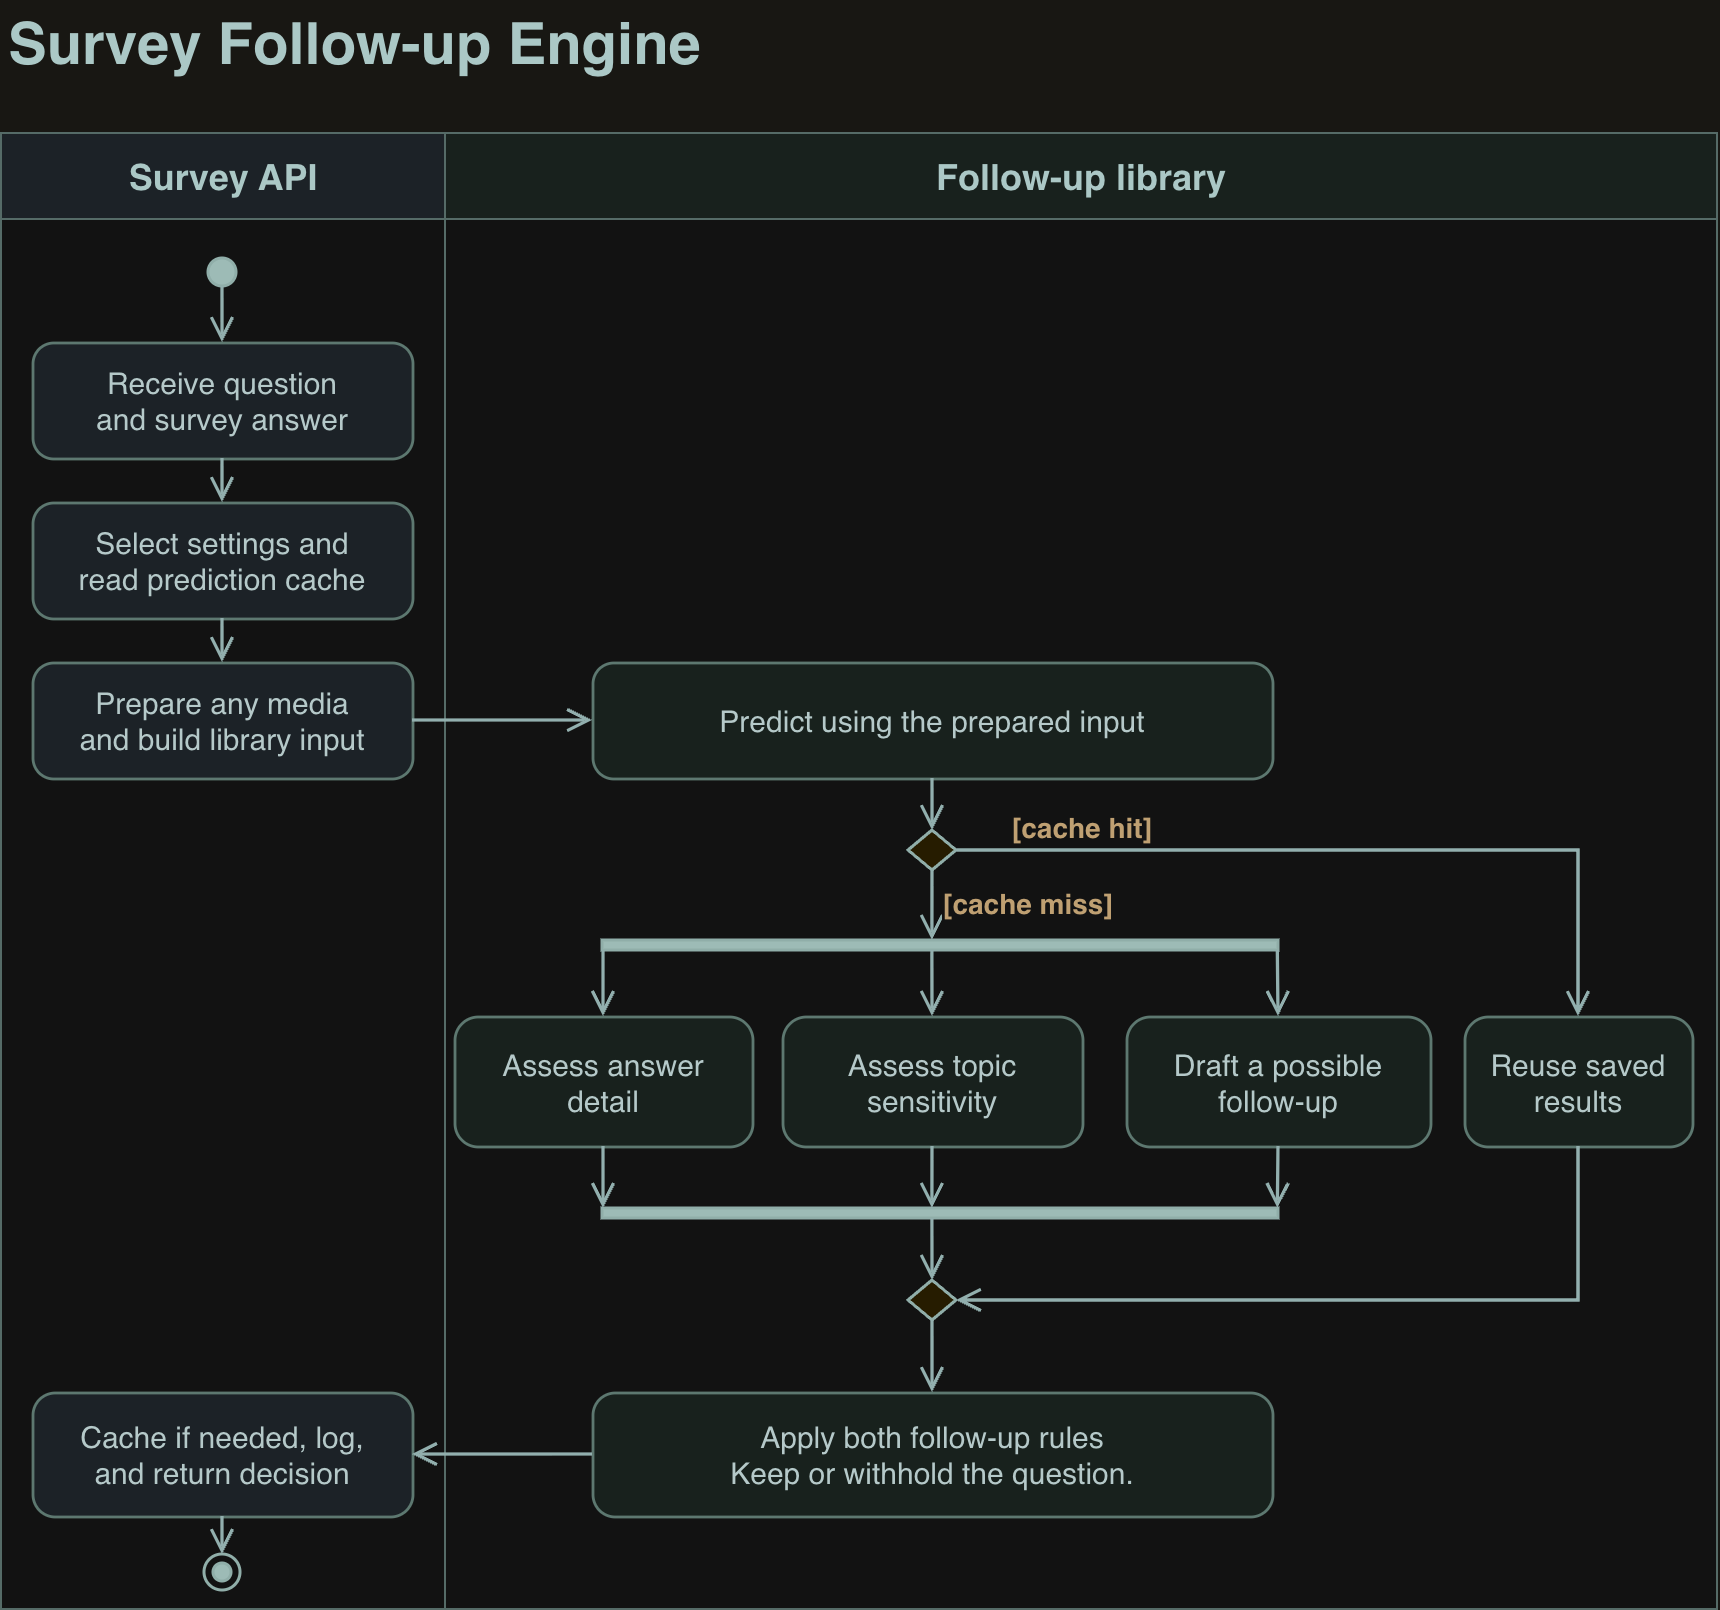

The diagram above was exported from draw.io. Its source (the exported page's mxGraphModel, read from the mxfile embedded in the PNG):
<mxGraphModel dx="1173" dy="836" grid="0" gridSize="10" guides="1" tooltips="1" connect="1" arrows="1" fold="1" page="0" pageScale="1" pageWidth="900" pageHeight="880" background="#FAF9F4" math="0" shadow="0">
  <root>
    <mxCell id="0" />
    <mxCell id="1" parent="0" />
    <mxCell id="title" parent="1" style="text;align=left;verticalAlign=middle;whiteSpace=wrap;fillColor=none;strokeColor=none;fontColor=#193A38;fontFamily=Helvetica;fontSize=29;fontStyle=1;" value="Survey Follow-up Engine" vertex="1">
      <mxGeometry height="45" width="845" x="22" y="22" as="geometry" />
    </mxCell>
    <mxCell id="api" parent="1" style="swimlane;startSize=43;horizontal=1;collapsible=0;rounded=0;html=1;swimlaneFillColor=#FFFFFF;fillColor=#E8EFF4;strokeColor=#89A39E;fontFamily=Helvetica;fontSize=18;fontStyle=1;fontColor=#193A38;" value="Survey API" vertex="1">
      <mxGeometry height="738" width="222" x="20" y="88" as="geometry" />
    </mxCell>
    <mxCell id="start" parent="api" style="shape=ellipse;fillColor=#274944;strokeColor=#365953;strokeWidth=1.5;" value="" vertex="1">
      <mxGeometry height="14" width="14" x="104" y="63" as="geometry" />
    </mxCell>
    <mxCell id="receive" parent="api" style="rounded=1;arcSize=18;html=1;whiteSpace=wrap;fillColor=#E8EFF4;strokeColor=#78978E;strokeWidth=1.4;fontColor=#1D3534;fontFamily=Helvetica;fontSize=15;spacing=3;" value="Receive question&lt;br&gt;and survey answer" vertex="1">
      <mxGeometry height="58" width="190" x="16" y="105" as="geometry" />
    </mxCell>
    <mxCell id="lookup" parent="api" style="rounded=1;arcSize=18;html=1;whiteSpace=wrap;fillColor=#E8EFF4;strokeColor=#78978E;strokeWidth=1.4;fontColor=#1D3534;fontFamily=Helvetica;fontSize=15;spacing=3;" value="Select settings and&lt;br&gt;read prediction cache" vertex="1">
      <mxGeometry height="58" width="190" x="16" y="185" as="geometry" />
    </mxCell>
    <mxCell id="input" parent="api" style="rounded=1;arcSize=18;html=1;whiteSpace=wrap;fillColor=#E8EFF4;strokeColor=#78978E;strokeWidth=1.4;fontColor=#1D3534;fontFamily=Helvetica;fontSize=15;spacing=3;" value="Prepare any media&lt;br&gt;and build library input" vertex="1">
      <mxGeometry height="58" width="190" x="16" y="265" as="geometry" />
    </mxCell>
    <mxCell id="return" parent="api" style="rounded=1;arcSize=18;html=1;whiteSpace=wrap;fillColor=#E8EFF4;strokeColor=#78978E;strokeWidth=1.4;fontColor=#1D3534;fontFamily=Helvetica;fontSize=15;spacing=3;" value="Cache if needed, log,&lt;br&gt;and return decision" vertex="1">
      <mxGeometry height="62" width="190" x="16" y="630" as="geometry" />
    </mxCell>
    <mxCell id="end" parent="api" style="shape=ellipse;fillColor=#FFFFFF;strokeColor=#365953;strokeWidth=1.5;" value="" vertex="1">
      <mxGeometry height="18" width="18" x="102" y="711" as="geometry" />
    </mxCell>
    <mxCell id="end-dot" parent="end" style="shape=ellipse;fillColor=#274944;strokeColor=#365953;strokeWidth=1.5;" value="" vertex="1">
      <mxGeometry height="9" width="9" x="4.5" y="4.5" as="geometry" />
    </mxCell>
    <mxCell id="lib" parent="1" style="swimlane;startSize=43;horizontal=1;collapsible=0;rounded=0;html=1;swimlaneFillColor=#FFFFFF;fillColor=#E7F2ED;strokeColor=#89A39E;fontFamily=Helvetica;fontSize=18;fontStyle=1;fontColor=#193A38;" value="Follow-up library" vertex="1">
      <mxGeometry height="738" width="636" x="242" y="88" as="geometry" />
    </mxCell>
    <mxCell id="predict" parent="lib" style="rounded=1;arcSize=18;html=1;whiteSpace=wrap;fillColor=#E7F2ED;strokeColor=#78978E;strokeWidth=1.4;fontColor=#1D3534;fontFamily=Helvetica;fontSize=15;spacing=3;" value="Predict using the prepared input" vertex="1">
      <mxGeometry height="58" width="340" x="74" y="265" as="geometry" />
    </mxCell>
    <mxCell id="cached" parent="lib" style="shape=rhombus;fillColor=#FFF3D3;strokeColor=#365953;strokeWidth=1.5;" value="" vertex="1">
      <mxGeometry height="20" width="24" x="232" y="349" as="geometry" />
    </mxCell>
    <mxCell id="fork" parent="lib" style="shape=rectangle;fillColor=#274944;strokeColor=#365953;strokeWidth=1.5;" value="" vertex="1">
      <mxGeometry height="5" width="338" x="79" y="404" as="geometry" />
    </mxCell>
    <mxCell id="detail" parent="lib" style="rounded=1;arcSize=18;html=1;whiteSpace=wrap;fillColor=#E7F2ED;strokeColor=#78978E;strokeWidth=1.4;fontColor=#1D3534;fontFamily=Helvetica;fontSize=15;spacing=3;" value="Assess answer&lt;br&gt;detail" vertex="1">
      <mxGeometry height="65" width="149" x="5" y="442" as="geometry" />
    </mxCell>
    <mxCell id="sensitive" parent="lib" style="rounded=1;arcSize=18;html=1;whiteSpace=wrap;fillColor=#E7F2ED;strokeColor=#78978E;strokeWidth=1.4;fontColor=#1D3534;fontFamily=Helvetica;fontSize=15;spacing=3;" value="Assess topic&lt;br&gt;sensitivity" vertex="1">
      <mxGeometry height="65" width="150" x="169" y="442" as="geometry" />
    </mxCell>
    <mxCell id="draft" parent="lib" style="rounded=1;arcSize=18;html=1;whiteSpace=wrap;fillColor=#E7F2ED;strokeColor=#78978E;strokeWidth=1.4;fontColor=#1D3534;fontFamily=Helvetica;fontSize=15;spacing=3;" value="Draft a possible&lt;br&gt;follow-up" vertex="1">
      <mxGeometry height="65" width="152" x="341" y="442" as="geometry" />
    </mxCell>
    <mxCell id="reuse" parent="lib" style="rounded=1;arcSize=18;html=1;whiteSpace=wrap;fillColor=#E7F2ED;strokeColor=#78978E;strokeWidth=1.4;fontColor=#1D3534;fontFamily=Helvetica;fontSize=15;spacing=3;" value="Reuse saved&lt;br&gt;results" vertex="1">
      <mxGeometry height="65" width="114" x="510" y="442" as="geometry" />
    </mxCell>
    <mxCell id="join" parent="lib" style="shape=rectangle;fillColor=#274944;strokeColor=#365953;strokeWidth=1.5;" value="" vertex="1">
      <mxGeometry height="5" width="338" x="79" y="538" as="geometry" />
    </mxCell>
    <mxCell id="merge" parent="lib" style="shape=rhombus;fillColor=#FFF3D3;strokeColor=#365953;strokeWidth=1.5;" value="" vertex="1">
      <mxGeometry height="20" width="24" x="232" y="574" as="geometry" />
    </mxCell>
    <mxCell id="rules" parent="lib" style="rounded=1;arcSize=18;html=1;whiteSpace=wrap;fillColor=#E7F2ED;strokeColor=#78978E;strokeWidth=1.4;fontColor=#1D3534;fontFamily=Helvetica;fontSize=15;spacing=3;" value="Apply both follow-up rules&lt;br&gt;Keep or withhold the question." vertex="1">
      <mxGeometry height="62" width="340" x="74" y="630" as="geometry" />
    </mxCell>
    <mxCell id="flow0" edge="1" parent="1" source="start" style="edgeStyle=none;rounded=0;endArrow=open;endFill=0;endSize=9;strokeWidth=1.65;strokeColor=#355655;fontColor=#76521C;fontSize=14;fontStyle=1;labelBackgroundColor=#FFFFFF;exitX=0.5;exitY=1;exitDx=0;exitDy=0;entryX=0.5;entryY=0;entryDx=0;entryDy=0;" target="receive" value="">
      <mxGeometry relative="1" as="geometry" />
    </mxCell>
    <mxCell id="flow1" edge="1" parent="1" source="receive" style="edgeStyle=none;rounded=0;endArrow=open;endFill=0;endSize=9;strokeWidth=1.65;strokeColor=#355655;fontColor=#76521C;fontSize=14;fontStyle=1;labelBackgroundColor=#FFFFFF;exitX=0.5;exitY=1;exitDx=0;exitDy=0;entryX=0.5;entryY=0;entryDx=0;entryDy=0;" target="lookup" value="">
      <mxGeometry relative="1" as="geometry" />
    </mxCell>
    <mxCell id="flow2" edge="1" parent="1" source="lookup" style="edgeStyle=none;rounded=0;endArrow=open;endFill=0;endSize=9;strokeWidth=1.65;strokeColor=#355655;fontColor=#76521C;fontSize=14;fontStyle=1;labelBackgroundColor=#FFFFFF;exitX=0.5;exitY=1;exitDx=0;exitDy=0;entryX=0.5;entryY=0;entryDx=0;entryDy=0;" target="input" value="">
      <mxGeometry relative="1" as="geometry" />
    </mxCell>
    <mxCell id="handoff" edge="1" parent="1" source="input" style="edgeStyle=none;rounded=0;endArrow=open;endFill=0;endSize=9;strokeWidth=1.65;strokeColor=#355655;fontColor=#76521C;fontSize=14;fontStyle=1;labelBackgroundColor=#FFFFFF;exitX=1;exitY=0.5;exitDx=0;exitDy=0;entryX=0;entryY=0.5;entryDx=0;entryDy=0;" target="predict" value="">
      <mxGeometry relative="1" as="geometry" />
    </mxCell>
    <mxCell id="inspect" edge="1" parent="1" source="predict" style="edgeStyle=none;rounded=0;endArrow=open;endFill=0;endSize=9;strokeWidth=1.65;strokeColor=#355655;fontColor=#76521C;fontSize=14;fontStyle=1;labelBackgroundColor=#FFFFFF;exitX=0.5;exitY=1;exitDx=0;exitDy=0;entryX=0.5;entryY=0;entryDx=0;entryDy=0;" target="cached" value="">
      <mxGeometry relative="1" as="geometry" />
    </mxCell>
    <mxCell id="miss" edge="1" parent="1" source="cached" style="edgeStyle=none;rounded=0;endArrow=open;endFill=0;endSize=9;strokeWidth=1.65;strokeColor=#355655;fontColor=#76521C;fontSize=14;fontStyle=1;labelBackgroundColor=#FFFFFF;exitX=0.5;exitY=1;exitDx=0;exitDy=0;entryX=0.488;entryY=0;entryDx=0;entryDy=0;" target="fork" value="[cache miss]">
      <mxGeometry relative="1" x="-0.1" as="geometry">
        <mxPoint x="48" as="offset" />
      </mxGeometry>
    </mxCell>
    <mxCell id="hit" edge="1" parent="1" source="cached" style="edgeStyle=none;rounded=0;endArrow=open;endFill=0;endSize=9;strokeWidth=1.65;strokeColor=#355655;fontColor=#76521C;fontSize=14;fontStyle=1;labelBackgroundColor=#FFFFFF;exitX=1;exitY=0.5;exitDx=0;exitDy=0;entryX=0.5;entryY=0;entryDx=0;entryDy=0;" target="reuse" value="[cache hit]">
      <mxGeometry relative="1" x="-0.68" as="geometry">
        <mxPoint y="-12" as="offset" />
        <Array as="points">
          <mxPoint x="809" y="447" />
        </Array>
      </mxGeometry>
    </mxCell>
    <mxCell id="begin-detail" edge="1" parent="1" source="fork" style="edgeStyle=none;rounded=0;endArrow=open;endFill=0;endSize=9;strokeWidth=1.65;strokeColor=#355655;fontColor=#76521C;fontSize=14;fontStyle=1;labelBackgroundColor=#FFFFFF;exitX=0.0015;exitY=1;exitDx=0;exitDy=0;entryX=0.5;entryY=0;entryDx=0;entryDy=0;" target="detail" value="">
      <mxGeometry relative="1" as="geometry" />
    </mxCell>
    <mxCell id="wait-detail" edge="1" parent="1" source="detail" style="edgeStyle=none;rounded=0;endArrow=open;endFill=0;endSize=9;strokeWidth=1.65;strokeColor=#355655;fontColor=#76521C;fontSize=14;fontStyle=1;labelBackgroundColor=#FFFFFF;exitX=0.5;exitY=1;exitDx=0;exitDy=0;entryX=0.0015;entryY=0;entryDx=0;entryDy=0;" target="join" value="">
      <mxGeometry relative="1" as="geometry" />
    </mxCell>
    <mxCell id="begin-sensitive" edge="1" parent="1" source="fork" style="edgeStyle=none;rounded=0;endArrow=open;endFill=0;endSize=9;strokeWidth=1.65;strokeColor=#355655;fontColor=#76521C;fontSize=14;fontStyle=1;labelBackgroundColor=#FFFFFF;exitX=0.488;exitY=1;exitDx=0;exitDy=0;entryX=0.5;entryY=0;entryDx=0;entryDy=0;" target="sensitive" value="">
      <mxGeometry relative="1" as="geometry" />
    </mxCell>
    <mxCell id="wait-sensitive" edge="1" parent="1" source="sensitive" style="edgeStyle=none;rounded=0;endArrow=open;endFill=0;endSize=9;strokeWidth=1.65;strokeColor=#355655;fontColor=#76521C;fontSize=14;fontStyle=1;labelBackgroundColor=#FFFFFF;exitX=0.5;exitY=1;exitDx=0;exitDy=0;entryX=0.488;entryY=0;entryDx=0;entryDy=0;" target="join" value="">
      <mxGeometry relative="1" as="geometry" />
    </mxCell>
    <mxCell id="begin-draft" edge="1" parent="1" source="fork" style="edgeStyle=none;rounded=0;endArrow=open;endFill=0;endSize=9;strokeWidth=1.65;strokeColor=#355655;fontColor=#76521C;fontSize=14;fontStyle=1;labelBackgroundColor=#FFFFFF;exitX=0.999;exitY=1;exitDx=0;exitDy=0;entryX=0.5;entryY=0;entryDx=0;entryDy=0;" target="draft" value="">
      <mxGeometry relative="1" as="geometry" />
    </mxCell>
    <mxCell id="wait-draft" edge="1" parent="1" source="draft" style="edgeStyle=none;rounded=0;endArrow=open;endFill=0;endSize=9;strokeWidth=1.65;strokeColor=#355655;fontColor=#76521C;fontSize=14;fontStyle=1;labelBackgroundColor=#FFFFFF;exitX=0.5;exitY=1;exitDx=0;exitDy=0;entryX=0.999;entryY=0;entryDx=0;entryDy=0;" target="join" value="">
      <mxGeometry relative="1" as="geometry" />
    </mxCell>
    <mxCell id="fresh" edge="1" parent="1" source="join" style="edgeStyle=none;rounded=0;endArrow=open;endFill=0;endSize=9;strokeWidth=1.65;strokeColor=#355655;fontColor=#76521C;fontSize=14;fontStyle=1;labelBackgroundColor=#FFFFFF;exitX=0.488;exitY=1;exitDx=0;exitDy=0;entryX=0.5;entryY=0;entryDx=0;entryDy=0;" target="merge" value="">
      <mxGeometry relative="1" as="geometry" />
    </mxCell>
    <mxCell id="saved" edge="1" parent="1" source="reuse" style="edgeStyle=none;rounded=0;endArrow=open;endFill=0;endSize=9;strokeWidth=1.65;strokeColor=#355655;fontColor=#76521C;fontSize=14;fontStyle=1;labelBackgroundColor=#FFFFFF;exitX=0.5;exitY=1;exitDx=0;exitDy=0;entryX=1;entryY=0.5;entryDx=0;entryDy=0;" target="merge" value="">
      <mxGeometry relative="1" as="geometry">
        <Array as="points">
          <mxPoint x="809" y="672" />
        </Array>
      </mxGeometry>
    </mxCell>
    <mxCell id="apply" edge="1" parent="1" source="merge" style="edgeStyle=none;rounded=0;endArrow=open;endFill=0;endSize=9;strokeWidth=1.65;strokeColor=#355655;fontColor=#76521C;fontSize=14;fontStyle=1;labelBackgroundColor=#FFFFFF;exitX=0.5;exitY=1;exitDx=0;exitDy=0;entryX=0.5;entryY=0;entryDx=0;entryDy=0;" target="rules" value="">
      <mxGeometry relative="1" as="geometry" />
    </mxCell>
    <mxCell id="reply" edge="1" parent="1" source="rules" style="edgeStyle=none;rounded=0;endArrow=open;endFill=0;endSize=9;strokeWidth=1.65;strokeColor=#355655;fontColor=#76521C;fontSize=14;fontStyle=1;labelBackgroundColor=#FFFFFF;exitX=0;exitY=0.5;exitDx=0;exitDy=0;entryX=1;entryY=0.5;entryDx=0;entryDy=0;" target="return" value="">
      <mxGeometry relative="1" as="geometry" />
    </mxCell>
    <mxCell id="finish" edge="1" parent="1" source="return" style="edgeStyle=none;rounded=0;endArrow=open;endFill=0;endSize=9;strokeWidth=1.65;strokeColor=#355655;fontColor=#76521C;fontSize=14;fontStyle=1;labelBackgroundColor=#FFFFFF;exitX=0.5;exitY=1;exitDx=0;exitDy=0;entryX=0.5;entryY=0;entryDx=0;entryDy=0;" target="end" value="">
      <mxGeometry relative="1" as="geometry" />
    </mxCell>
  </root>
</mxGraphModel>